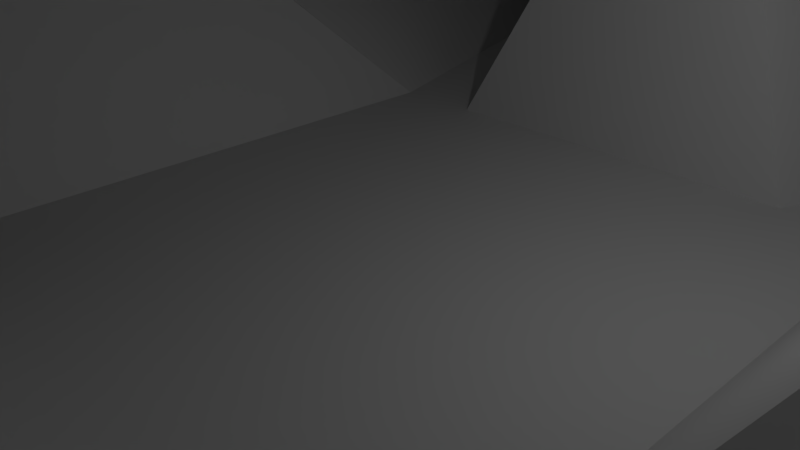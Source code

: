 # Source: crane.blend  (saved by Blender 2.70.0; exported with 4.5.12 LTS)
import bpy
from mathutils import Matrix  # noqa: F401  (used for matrix-valued properties, if any)

bpy.ops.wm.read_factory_settings(use_empty=True)
scene = bpy.context.scene
scene.name = 'Scene'

# ---- collections
col_collection_1 = bpy.data.collections.new('Collection 1'); scene.collection.children.link(col_collection_1)

# ---- world
world_world = bpy.data.worlds.new('World'); scene.world = world_world
world_world.color = (0.05088, 0.05088, 0.05088)
world_world.use_sun_shadow = False
world_world.sun_shadow_jitter_overblur = 0.0
world_world.cycles.sampling_method = 'MANUAL'
world_world.cycles.sample_map_resolution = 256

# ---- cameras
cam_camera = bpy.data.cameras.new('Camera')
cam_camera.clip_end = 100.0
cam_camera.lens = 35.0
cam_camera.sensor_width = 32.0
cam_camera.sensor_height = 18.0
cam_camera.ortho_scale = 7.314
cam_camera.dof.focus_distance = 0.0
cam_camera.dof.aperture_fstop = 128.0

# ---- lights
light_lamp = bpy.data.lights.new('Lamp', 'POINT')
light_lamp.transmission_factor = 0.0
light_lamp.cutoff_distance = 30.0
light_lamp.energy = 100.0
light_lamp.shadow_buffer_clip_start = 1.001
light_lamp.shadow_soft_size = 0.1
light_lamp.shadow_maximum_resolution = 0.006
light_lamp.use_absolute_resolution = True
light_lamp.cycles.use_multiple_importance_sampling = False

# ---- meshes
me_origamix_crane = bpy.data.meshes.new('Origamix Crane')
me_origamix_crane.from_pydata([(13.91, 19.0, 28.27), (7.425, -0.0009104, 19.38), (35.36, -0.02682, 67.81), (13.91, -19.01, 28.27), (-7.424, -1.694e-06, 19.38), (-13.91, -19.0, 28.27), (-8.295, -16.52, 17.73), (-13.91, 19.0, 28.27), (-35.36, -0.02591, 67.81), (-8.262, 16.52, 17.73), (-2.997, -4.994, -3.449e-05), (-0.0005006, -7.144, 7.188), (-6.489, -12.98, 0.000176), (2.997, -4.994, -3.448e-05), (6.491, -12.98, 0.000176), (2.997, 4.994, -3.361e-05), (0.0008849, 7.142, 7.188), (6.49, 12.98, 1.175e-06), (-2.997, 4.994, -3.361e-05), (-6.49, 12.98, 1.175e-06), (8.295, 16.52, 17.73), (-5.217e-06, 27.89, 74.32), (-4.327e-06, 4.522, 19.64), (14.41, -19.01, 28.27), (35.86, -0.02682, 67.81), (14.41, 19.0, 28.27), (8.795, 16.52, 17.73), (6.989, 12.98, 1.175e-06), (8.262, -16.52, 17.73), (6.99, -12.98, 0.000176), (8.762, -16.52, 17.73), (-4.495, 4.994, 4.768e-07), (-4.495, -4.994, -3.964e-07), (-8.022, -4.615e-07, 5.279), (-8.84, -9.611e-07, 10.99), (-14.41, 19.0, 28.27), (-8.762, 16.52, 17.73), (-14.41, -19.0, 28.27), (-8.795, -16.52, 17.73), (-35.86, -0.02591, 67.81), (-6.99, 12.98, 1.175e-06), (-6.989, -12.98, 0.000176), (2.82, -24.11, 55.09), (0.0003877, -16.32, 47.02), (2.395, -24.01, 55.34), (-0.001448, -40.94, 57.93), (0.0003877, -44.03, 58.15), (-7.988, -16.9, 17.61), (-2.58, -24.41, 54.59), (-2.831, -24.11, 55.09), (-0.006783, -11.37, 20.68), (-0.003513, -19.27, 44.99), (-2.454, -24.16, 54.12), (7.955, -16.9, 17.61), (2.569, -24.41, 54.58), (2.442, -24.16, 54.11), (7.989, 16.9, 17.61), (0.007174, 11.37, 20.68), (0.0006239, 27.85, 72.09), (-7.955, 16.9, 17.61), (-8.09, -9.611e-07, 10.99), (8.091, -0.0009097, 10.99), (-9.582, -0.4629, 11.18), (-9.581, 0.4629, 11.18), (0.0003877, -0.001803, 31.99), (4.713, -0.001357, 26.69), (4.148, 8.26, 25.87), (0.0001917, 3.26, 26.82), (0.0003877, -3.263, 26.82), (4.131, -8.263, 25.87), (-4.131, 8.26, 25.87), (-4.712, -0.0009023, 26.69), (-4.147, -8.263, 25.87), (0.0003877, -4.524, 19.64), (-0.0004011, -17.39, 48.48), (-8.468, 0.4605, 5.092), (-8.468, -0.4605, 5.092), (4.495, -4.994, -3.964e-07), (4.495, 4.994, 4.768e-07), (9.583, 0.462, 11.18), (8.841, -0.0009097, 10.99), (9.582, -0.4638, 11.18), (8.468, -0.4605, 5.092), (8.468, 0.4605, 5.092), (8.022, -4.615e-07, 5.279), (-2.406, -24.01, 55.34)], [], [(0, 1, 2), (1, 3, 2), (4, 5, 6), (4, 7, 8), (5, 4, 8), (7, 4, 9), (10, 11, 12), (11, 13, 14), (13, 11, 10), (15, 16, 17), (16, 18, 19), (18, 16, 15), (20, 21, 22), (21, 9, 22), (3, 23, 24), (24, 2, 3), (25, 0, 2), (2, 24, 25), (0, 25, 26), (26, 20, 0), (27, 17, 20), (20, 26, 27), (1, 28, 3), (20, 1, 0), (14, 29, 30), (30, 28, 14), (31, 32, 33), (34, 35, 36), (37, 34, 38), (7, 35, 39), (39, 8, 7), (9, 36, 35), (35, 7, 9), (9, 19, 40), (40, 36, 9), (6, 38, 41), (41, 12, 6), (5, 37, 38), (38, 6, 5), (37, 5, 8), (8, 39, 37), (42, 43, 44), (45, 46, 42), (42, 44, 45), (6, 47, 48), (48, 49, 6), (50, 51, 52), (52, 47, 50), (48, 47, 52), (53, 54, 55), (55, 50, 53), (51, 50, 55), (53, 14, 28), (53, 11, 14), (50, 11, 53), (50, 47, 11), (12, 47, 6), (47, 12, 11), (56, 57, 58), (59, 58, 57), (57, 16, 59), (59, 9, 21), (21, 58, 59), (19, 59, 16), (59, 19, 9), (20, 56, 58), (58, 21, 20), (57, 56, 16), (17, 56, 20), (56, 17, 16), (60, 39, 35), (39, 60, 37), (34, 60, 35), (60, 34, 37), (24, 61, 25), (61, 24, 23), (38, 34, 62), (36, 63, 34), (64, 65, 66), (20, 67, 66), (68, 28, 69), (65, 28, 1), (67, 9, 70), (64, 71, 72), (28, 68, 73), (71, 9, 4), (64, 67, 70), (64, 68, 69), (65, 20, 66), (64, 69, 65), (71, 6, 72), (64, 72, 68), (9, 71, 70), (68, 6, 73), (20, 65, 1), (67, 20, 22), (6, 68, 72), (28, 65, 69), (6, 71, 4), (9, 67, 22), (64, 70, 71), (64, 66, 67), (36, 40, 63), (38, 62, 41), (12, 41, 32), (32, 10, 12), (40, 19, 18), (18, 31, 40), (31, 18, 10), (10, 32, 31), (18, 15, 13), (13, 10, 18), (44, 74, 45), (54, 42, 46), (46, 51, 54), (55, 54, 51), (52, 51, 46), (46, 48, 52), (46, 49, 48), (75, 63, 40), (62, 76, 41), (33, 32, 76), (41, 76, 32), (33, 75, 31), (40, 31, 75), (73, 43, 42), (42, 28, 73), (53, 28, 42), (42, 54, 53), (29, 14, 13), (13, 77, 29), (17, 27, 78), (78, 15, 17), (15, 78, 77), (77, 13, 15), (28, 30, 23), (23, 3, 28), (26, 79, 27), (80, 23, 30), (30, 81, 80), (25, 80, 26), (26, 80, 79), (30, 29, 81), (61, 80, 25), (80, 61, 23), (82, 29, 77), (78, 27, 83), (77, 84, 82), (83, 84, 78), (77, 78, 84), (82, 81, 29), (79, 83, 27), (80, 82, 84), (82, 80, 81), (83, 80, 84), (80, 83, 79), (43, 74, 44), (49, 43, 73), (73, 6, 49), (74, 85, 45), (85, 74, 43), (85, 49, 46), (46, 45, 85), (49, 85, 43), (76, 34, 33), (34, 76, 62), (34, 75, 33), (75, 34, 63)])
me_origamix_crane.use_remesh_preserve_volume = False
me_origamix_crane.use_remesh_preserve_attributes = False
me_origamix_crane.use_mirror_vertex_groups = False
me_origamix_crane.update()

# ---- objects
ob_origamix_crane = bpy.data.objects.new('Origamix Crane', me_origamix_crane)
ob_lamp = bpy.data.objects.new('Lamp', light_lamp)
ob_camera = bpy.data.objects.new('Camera', cam_camera)

# ---- transforms, parenting, visibility, modifiers, constraints
ob_origamix_crane.location = (0.0, 0.0, 0.0)
ob_origamix_crane.lineart.crease_threshold = 0.0
ob_lamp.location = (4.076, 1.005, 5.904)
ob_lamp.rotation_euler = (0.6503, 0.05522, 1.866)
ob_lamp.lock_rotations_4d = False
ob_lamp.empty_display_type = 'ARROWS'
ob_lamp.color = (0.0, 0.0, 0.0, 0.0)
ob_lamp.lineart.crease_threshold = 0.0
ob_camera.location = (7.481, -6.508, 5.344)
ob_camera.rotation_euler = (1.109, 0.01082, 0.8149)
ob_camera.lock_rotations_4d = False
ob_camera.empty_display_type = 'ARROWS'
ob_camera.color = (0.0, 0.0, 0.0, 0.0)
ob_camera.display_type = 'WIRE'
ob_camera.lineart.crease_threshold = 0.0

# ---- collection membership
col_collection_1.objects.link(ob_origamix_crane)
col_collection_1.objects.link(ob_lamp)
col_collection_1.objects.link(ob_camera)

# ---- scene / render settings (as saved in the file)
scene.camera = ob_camera
scene.frame_start = 1; scene.frame_end = 60; scene.frame_set(58)
scene.render.engine = 'BLENDER_EEVEE_NEXT'
scene.render.resolution_percentage = 50
scene.render.dither_intensity = 0.0
scene.cycles.use_denoising = False
scene.cycles.samples = 10
scene.cycles.sampling_pattern = 'TABULATED_SOBOL'
scene.cycles.light_sampling_threshold = 0.0
scene.cycles.use_adaptive_sampling = False
scene.cycles.use_light_tree = False
scene.cycles.blur_glossy = 0.0
scene.cycles.volume_bounces = 1
scene.cycles.pixel_filter_type = 'GAUSSIAN'
scene.cycles.sample_clamp_indirect = 0.0
scene.view_settings.view_transform = 'Standard'
bpy.context.view_layer.update()
